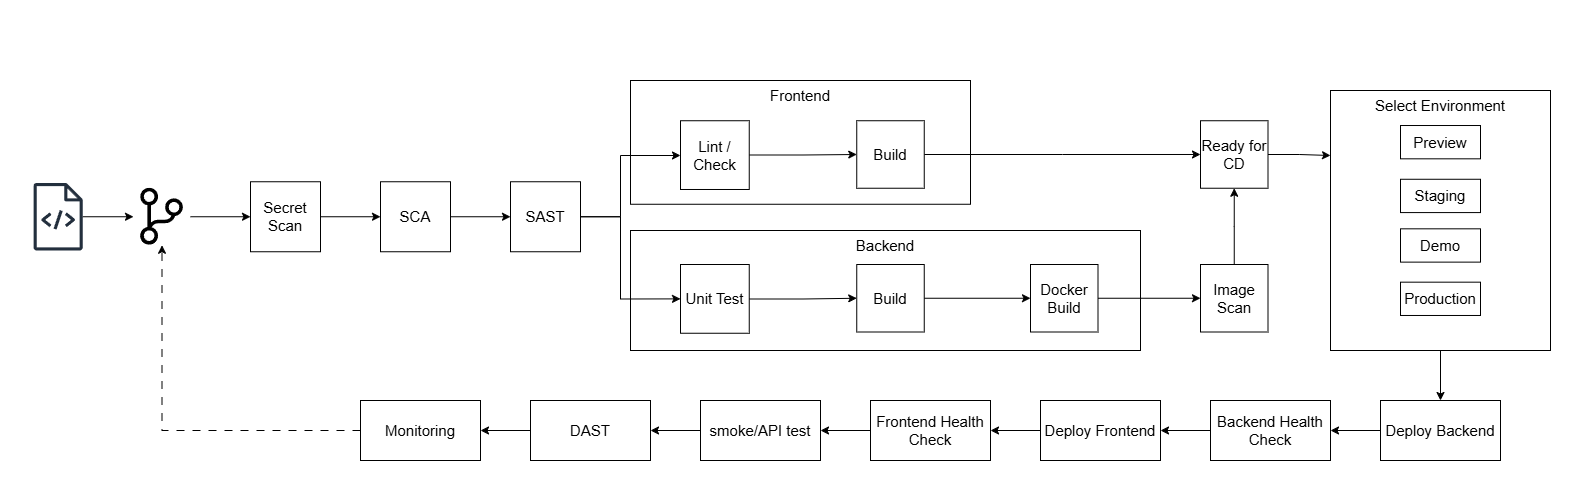

The diagram above was exported from draw.io. Its source (the exported page's mxGraphModel, read from the mxfile embedded in the PNG):
<mxGraphModel dx="2765" dy="1168" grid="1" gridSize="10" guides="1" tooltips="1" connect="1" arrows="1" fold="1" page="1" pageScale="1" pageWidth="850" pageHeight="1100" math="0" shadow="0">
  <root>
    <mxCell id="0" />
    <mxCell id="1" parent="0" />
    <mxCell id="rGgyk7w1TPxjZrKOiIib-108" parent="1" style="rounded=0;whiteSpace=wrap;html=1;strokeColor=none;" value="" vertex="1">
      <mxGeometry height="500" width="1570" x="-190" y="340" as="geometry" />
    </mxCell>
    <mxCell id="rGgyk7w1TPxjZrKOiIib-13" parent="1" style="rounded=0;whiteSpace=wrap;html=1;fontSize=15;verticalAlign=top;align=center;" value="Backend" vertex="1">
      <mxGeometry height="120" width="510" x="440" y="570" as="geometry" />
    </mxCell>
    <mxCell id="rGgyk7w1TPxjZrKOiIib-10" parent="1" style="rounded=0;whiteSpace=wrap;html=1;fontSize=15;verticalAlign=top;align=center;" value="Frontend" vertex="1">
      <mxGeometry height="123.76" width="340" x="440" y="420" as="geometry" />
    </mxCell>
    <mxCell id="rGgyk7w1TPxjZrKOiIib-57" edge="1" parent="1" source="hOOqfB9boZgHUg7SIlBH-9" style="edgeStyle=orthogonalEdgeStyle;rounded=0;orthogonalLoop=1;jettySize=auto;html=1;entryX=0;entryY=0.5;entryDx=0;entryDy=0;" target="rGgyk7w1TPxjZrKOiIib-56">
      <mxGeometry relative="1" as="geometry" />
    </mxCell>
    <mxCell id="hOOqfB9boZgHUg7SIlBH-9" parent="1" style="shape=image;verticalLabelPosition=bottom;labelBackgroundColor=default;verticalAlign=top;aspect=fixed;imageAspect=0;editableCssRules=.*;image=data:image/svg+xml,(base64 omitted: 852 chars);fontSize=15;" value="" vertex="1">
      <mxGeometry height="57" width="57" x="-57" y="527.75" as="geometry" />
    </mxCell>
    <mxCell id="rGgyk7w1TPxjZrKOiIib-39" edge="1" parent="1" source="rGgyk7w1TPxjZrKOiIib-1" style="edgeStyle=orthogonalEdgeStyle;rounded=0;orthogonalLoop=1;jettySize=auto;html=1;entryX=0;entryY=0.5;entryDx=0;entryDy=0;" target="hOOqfB9boZgHUg7SIlBH-9">
      <mxGeometry relative="1" as="geometry" />
    </mxCell>
    <mxCell id="rGgyk7w1TPxjZrKOiIib-1" parent="1" style="sketch=0;outlineConnect=0;fontColor=#232F3E;gradientColor=none;fillColor=#232F3D;strokeColor=none;dashed=0;verticalLabelPosition=bottom;verticalAlign=top;align=center;html=1;fontSize=12;fontStyle=0;aspect=fixed;pointerEvents=1;shape=mxgraph.aws4.source_code;points=[[0,0.5,0,0,0],[0.5,0,0,0,0],[0.5,1,0,0,0],[1,0.5,0,0,0]];" value="" vertex="1">
      <mxGeometry height="67.5" width="49.33" x="-157" y="522.5" as="geometry" />
    </mxCell>
    <mxCell id="rGgyk7w1TPxjZrKOiIib-18" edge="1" parent="1" source="rGgyk7w1TPxjZrKOiIib-6" style="edgeStyle=orthogonalEdgeStyle;rounded=0;orthogonalLoop=1;jettySize=auto;html=1;entryX=0;entryY=0.5;entryDx=0;entryDy=0;" target="rGgyk7w1TPxjZrKOiIib-7">
      <mxGeometry relative="1" as="geometry" />
    </mxCell>
    <mxCell id="rGgyk7w1TPxjZrKOiIib-6" parent="1" style="whiteSpace=wrap;html=1;aspect=fixed;" value="&lt;font style=&quot;font-size: 15px;&quot;&gt;SCA&lt;/font&gt;" vertex="1">
      <mxGeometry height="70" width="70" x="190" y="521.25" as="geometry" />
    </mxCell>
    <mxCell id="rGgyk7w1TPxjZrKOiIib-19" edge="1" parent="1" source="rGgyk7w1TPxjZrKOiIib-7" style="edgeStyle=orthogonalEdgeStyle;rounded=0;orthogonalLoop=1;jettySize=auto;html=1;" target="rGgyk7w1TPxjZrKOiIib-8">
      <mxGeometry relative="1" as="geometry">
        <Array as="points">
          <mxPoint x="430" y="556" />
          <mxPoint x="430" y="495" />
        </Array>
      </mxGeometry>
    </mxCell>
    <mxCell id="rGgyk7w1TPxjZrKOiIib-20" edge="1" parent="1" source="rGgyk7w1TPxjZrKOiIib-7" style="edgeStyle=orthogonalEdgeStyle;rounded=0;orthogonalLoop=1;jettySize=auto;html=1;exitX=1;exitY=0.5;exitDx=0;exitDy=0;entryX=0;entryY=0.5;entryDx=0;entryDy=0;" target="rGgyk7w1TPxjZrKOiIib-15">
      <mxGeometry relative="1" as="geometry">
        <Array as="points">
          <mxPoint x="430" y="556" />
          <mxPoint x="430" y="638" />
        </Array>
      </mxGeometry>
    </mxCell>
    <mxCell id="rGgyk7w1TPxjZrKOiIib-7" parent="1" style="whiteSpace=wrap;html=1;aspect=fixed;" value="&lt;font style=&quot;font-size: 15px;&quot;&gt;SAST&lt;/font&gt;" vertex="1">
      <mxGeometry height="70" width="70" x="320" y="521.25" as="geometry" />
    </mxCell>
    <mxCell id="rGgyk7w1TPxjZrKOiIib-74" edge="1" parent="1" source="rGgyk7w1TPxjZrKOiIib-11" style="edgeStyle=orthogonalEdgeStyle;rounded=0;orthogonalLoop=1;jettySize=auto;html=1;entryX=0;entryY=0.5;entryDx=0;entryDy=0;" target="rGgyk7w1TPxjZrKOiIib-73">
      <mxGeometry relative="1" as="geometry" />
    </mxCell>
    <mxCell id="rGgyk7w1TPxjZrKOiIib-11" parent="1" style="whiteSpace=wrap;html=1;aspect=fixed;fontSize=15;" value="Build" vertex="1">
      <mxGeometry height="67.5" width="67.5" x="666.25" y="460.24" as="geometry" />
    </mxCell>
    <mxCell id="rGgyk7w1TPxjZrKOiIib-21" edge="1" parent="1" source="rGgyk7w1TPxjZrKOiIib-8" style="edgeStyle=orthogonalEdgeStyle;rounded=0;orthogonalLoop=1;jettySize=auto;html=1;" target="rGgyk7w1TPxjZrKOiIib-11">
      <mxGeometry relative="1" as="geometry" />
    </mxCell>
    <mxCell id="rGgyk7w1TPxjZrKOiIib-8" parent="1" style="whiteSpace=wrap;html=1;aspect=fixed;fontSize=15;" value="Lint / Check" vertex="1">
      <mxGeometry height="68.75" width="68.75" x="490" y="460.24" as="geometry" />
    </mxCell>
    <mxCell id="rGgyk7w1TPxjZrKOiIib-25" edge="1" parent="1" source="rGgyk7w1TPxjZrKOiIib-14" style="edgeStyle=orthogonalEdgeStyle;rounded=0;orthogonalLoop=1;jettySize=auto;html=1;" target="rGgyk7w1TPxjZrKOiIib-23">
      <mxGeometry relative="1" as="geometry" />
    </mxCell>
    <mxCell id="rGgyk7w1TPxjZrKOiIib-14" parent="1" style="whiteSpace=wrap;html=1;aspect=fixed;fontSize=15;" value="Build" vertex="1">
      <mxGeometry height="67.5" width="67.5" x="666.25" y="604" as="geometry" />
    </mxCell>
    <mxCell id="rGgyk7w1TPxjZrKOiIib-22" edge="1" parent="1" source="rGgyk7w1TPxjZrKOiIib-15" style="edgeStyle=orthogonalEdgeStyle;rounded=0;orthogonalLoop=1;jettySize=auto;html=1;entryX=0;entryY=0.5;entryDx=0;entryDy=0;" target="rGgyk7w1TPxjZrKOiIib-14">
      <mxGeometry relative="1" as="geometry" />
    </mxCell>
    <mxCell id="rGgyk7w1TPxjZrKOiIib-15" parent="1" style="whiteSpace=wrap;html=1;aspect=fixed;fontSize=15;" value="Unit Test" vertex="1">
      <mxGeometry height="68.75" width="68.75" x="490" y="604" as="geometry" />
    </mxCell>
    <mxCell id="rGgyk7w1TPxjZrKOiIib-26" edge="1" parent="1" source="rGgyk7w1TPxjZrKOiIib-23" style="edgeStyle=orthogonalEdgeStyle;rounded=0;orthogonalLoop=1;jettySize=auto;html=1;exitX=1;exitY=0.5;exitDx=0;exitDy=0;entryX=0;entryY=0.5;entryDx=0;entryDy=0;" target="rGgyk7w1TPxjZrKOiIib-24">
      <mxGeometry relative="1" as="geometry" />
    </mxCell>
    <mxCell id="rGgyk7w1TPxjZrKOiIib-23" parent="1" style="whiteSpace=wrap;html=1;aspect=fixed;fontSize=15;" value="Docker Build" vertex="1">
      <mxGeometry height="67.5" width="67.5" x="840" y="604" as="geometry" />
    </mxCell>
    <mxCell id="rGgyk7w1TPxjZrKOiIib-75" edge="1" parent="1" source="rGgyk7w1TPxjZrKOiIib-24" style="edgeStyle=orthogonalEdgeStyle;rounded=0;orthogonalLoop=1;jettySize=auto;html=1;entryX=0.5;entryY=1;entryDx=0;entryDy=0;" target="rGgyk7w1TPxjZrKOiIib-73">
      <mxGeometry relative="1" as="geometry" />
    </mxCell>
    <mxCell id="rGgyk7w1TPxjZrKOiIib-24" parent="1" style="whiteSpace=wrap;html=1;aspect=fixed;fontSize=15;" value="Image Scan" vertex="1">
      <mxGeometry height="67.5" width="67.5" x="1010" y="604" as="geometry" />
    </mxCell>
    <mxCell id="rGgyk7w1TPxjZrKOiIib-58" edge="1" parent="1" source="rGgyk7w1TPxjZrKOiIib-56" style="edgeStyle=orthogonalEdgeStyle;rounded=0;orthogonalLoop=1;jettySize=auto;html=1;entryX=0;entryY=0.5;entryDx=0;entryDy=0;" target="rGgyk7w1TPxjZrKOiIib-6">
      <mxGeometry relative="1" as="geometry" />
    </mxCell>
    <mxCell id="rGgyk7w1TPxjZrKOiIib-56" parent="1" style="whiteSpace=wrap;html=1;aspect=fixed;" value="&lt;font style=&quot;font-size: 15px;&quot;&gt;Secret Scan&lt;/font&gt;" vertex="1">
      <mxGeometry height="70" width="70" x="60" y="521.25" as="geometry" />
    </mxCell>
    <mxCell id="rGgyk7w1TPxjZrKOiIib-88" edge="1" parent="1" source="rGgyk7w1TPxjZrKOiIib-73" style="edgeStyle=orthogonalEdgeStyle;rounded=0;orthogonalLoop=1;jettySize=auto;html=1;entryX=0;entryY=0.25;entryDx=0;entryDy=0;" target="rGgyk7w1TPxjZrKOiIib-81">
      <mxGeometry relative="1" as="geometry" />
    </mxCell>
    <mxCell id="rGgyk7w1TPxjZrKOiIib-73" parent="1" style="whiteSpace=wrap;html=1;aspect=fixed;fontSize=15;" value="Ready for CD" vertex="1">
      <mxGeometry height="67.5" width="67.5" x="1010" y="460.24" as="geometry" />
    </mxCell>
    <mxCell id="rGgyk7w1TPxjZrKOiIib-96" edge="1" parent="1" source="rGgyk7w1TPxjZrKOiIib-81" style="edgeStyle=orthogonalEdgeStyle;rounded=0;orthogonalLoop=1;jettySize=auto;html=1;exitX=0.5;exitY=1;exitDx=0;exitDy=0;entryX=0.5;entryY=0;entryDx=0;entryDy=0;" target="rGgyk7w1TPxjZrKOiIib-89">
      <mxGeometry relative="1" as="geometry" />
    </mxCell>
    <mxCell id="rGgyk7w1TPxjZrKOiIib-81" parent="1" style="rounded=0;whiteSpace=wrap;html=1;verticalAlign=top;fontSize=15;" value="Select Environment" vertex="1">
      <mxGeometry height="260" width="220" x="1140" y="430" as="geometry" />
    </mxCell>
    <mxCell id="rGgyk7w1TPxjZrKOiIib-83" parent="1" style="rounded=0;whiteSpace=wrap;html=1;fontSize=15;" value="Preview" vertex="1">
      <mxGeometry height="33.31" width="80" x="1210" y="465.01" as="geometry" />
    </mxCell>
    <mxCell id="rGgyk7w1TPxjZrKOiIib-84" parent="1" style="rounded=0;whiteSpace=wrap;html=1;fontSize=15;" value="Staging" vertex="1">
      <mxGeometry height="33.31" width="80" x="1210" y="518.77" as="geometry" />
    </mxCell>
    <mxCell id="rGgyk7w1TPxjZrKOiIib-85" parent="1" style="rounded=0;whiteSpace=wrap;html=1;fontSize=15;" value="Demo" vertex="1">
      <mxGeometry height="33.31" width="80" x="1210" y="568.32" as="geometry" />
    </mxCell>
    <mxCell id="rGgyk7w1TPxjZrKOiIib-87" parent="1" style="rounded=0;whiteSpace=wrap;html=1;fontSize=15;" value="Production" vertex="1">
      <mxGeometry height="33.31" width="80" x="1210" y="621.6700000000001" as="geometry" />
    </mxCell>
    <mxCell id="rGgyk7w1TPxjZrKOiIib-97" edge="1" parent="1" source="rGgyk7w1TPxjZrKOiIib-89" style="edgeStyle=orthogonalEdgeStyle;rounded=0;orthogonalLoop=1;jettySize=auto;html=1;exitX=0;exitY=0.5;exitDx=0;exitDy=0;entryX=1;entryY=0.5;entryDx=0;entryDy=0;" target="rGgyk7w1TPxjZrKOiIib-90">
      <mxGeometry relative="1" as="geometry" />
    </mxCell>
    <mxCell id="rGgyk7w1TPxjZrKOiIib-89" parent="1" style="rounded=0;whiteSpace=wrap;html=1;fontSize=15;" value="Deploy Backend" vertex="1">
      <mxGeometry height="60" width="120" x="1190" y="740" as="geometry" />
    </mxCell>
    <mxCell id="rGgyk7w1TPxjZrKOiIib-98" edge="1" parent="1" source="rGgyk7w1TPxjZrKOiIib-90" style="edgeStyle=orthogonalEdgeStyle;rounded=0;orthogonalLoop=1;jettySize=auto;html=1;exitX=0;exitY=0.5;exitDx=0;exitDy=0;entryX=1;entryY=0.5;entryDx=0;entryDy=0;" target="rGgyk7w1TPxjZrKOiIib-91">
      <mxGeometry relative="1" as="geometry" />
    </mxCell>
    <mxCell id="rGgyk7w1TPxjZrKOiIib-90" parent="1" style="rounded=0;whiteSpace=wrap;html=1;fontSize=15;" value="Backend Health Check" vertex="1">
      <mxGeometry height="60" width="120" x="1020" y="740" as="geometry" />
    </mxCell>
    <mxCell id="rGgyk7w1TPxjZrKOiIib-99" edge="1" parent="1" source="rGgyk7w1TPxjZrKOiIib-91" style="edgeStyle=orthogonalEdgeStyle;rounded=0;orthogonalLoop=1;jettySize=auto;html=1;exitX=0;exitY=0.5;exitDx=0;exitDy=0;entryX=1;entryY=0.5;entryDx=0;entryDy=0;" target="rGgyk7w1TPxjZrKOiIib-92">
      <mxGeometry relative="1" as="geometry" />
    </mxCell>
    <mxCell id="rGgyk7w1TPxjZrKOiIib-91" parent="1" style="rounded=0;whiteSpace=wrap;html=1;fontSize=15;" value="Deploy Frontend" vertex="1">
      <mxGeometry height="60" width="120" x="850" y="740" as="geometry" />
    </mxCell>
    <mxCell id="rGgyk7w1TPxjZrKOiIib-100" edge="1" parent="1" source="rGgyk7w1TPxjZrKOiIib-92" style="edgeStyle=orthogonalEdgeStyle;rounded=0;orthogonalLoop=1;jettySize=auto;html=1;exitX=0;exitY=0.5;exitDx=0;exitDy=0;entryX=1;entryY=0.5;entryDx=0;entryDy=0;" target="rGgyk7w1TPxjZrKOiIib-94">
      <mxGeometry relative="1" as="geometry" />
    </mxCell>
    <mxCell id="rGgyk7w1TPxjZrKOiIib-92" parent="1" style="rounded=0;whiteSpace=wrap;html=1;fontSize=15;" value="Frontend Health Check" vertex="1">
      <mxGeometry height="60" width="120" x="680" y="740" as="geometry" />
    </mxCell>
    <mxCell id="rGgyk7w1TPxjZrKOiIib-102" edge="1" parent="1" source="rGgyk7w1TPxjZrKOiIib-93" style="edgeStyle=orthogonalEdgeStyle;rounded=0;orthogonalLoop=1;jettySize=auto;html=1;exitX=0;exitY=0.5;exitDx=0;exitDy=0;entryX=1;entryY=0.5;entryDx=0;entryDy=0;" target="rGgyk7w1TPxjZrKOiIib-95">
      <mxGeometry relative="1" as="geometry">
        <mxPoint x="310" y="769.181818181818" as="targetPoint" />
      </mxGeometry>
    </mxCell>
    <mxCell id="rGgyk7w1TPxjZrKOiIib-93" parent="1" style="rounded=0;whiteSpace=wrap;html=1;fontSize=15;" value="DAST" vertex="1">
      <mxGeometry height="60" width="120" x="340" y="740" as="geometry" />
    </mxCell>
    <mxCell id="rGgyk7w1TPxjZrKOiIib-101" edge="1" parent="1" source="rGgyk7w1TPxjZrKOiIib-94" style="edgeStyle=orthogonalEdgeStyle;rounded=0;orthogonalLoop=1;jettySize=auto;html=1;exitX=0;exitY=0.5;exitDx=0;exitDy=0;entryX=1;entryY=0.5;entryDx=0;entryDy=0;" target="rGgyk7w1TPxjZrKOiIib-93">
      <mxGeometry relative="1" as="geometry" />
    </mxCell>
    <mxCell id="rGgyk7w1TPxjZrKOiIib-94" parent="1" style="rounded=0;whiteSpace=wrap;html=1;fontSize=15;" value="smoke/API test" vertex="1">
      <mxGeometry height="60" width="120" x="510" y="740" as="geometry" />
    </mxCell>
    <mxCell id="rGgyk7w1TPxjZrKOiIib-103" edge="1" parent="1" source="rGgyk7w1TPxjZrKOiIib-95" style="edgeStyle=orthogonalEdgeStyle;rounded=0;orthogonalLoop=1;jettySize=auto;html=1;exitX=0;exitY=0.5;exitDx=0;exitDy=0;">
      <mxGeometry relative="1" as="geometry">
        <mxPoint x="169.72727272727252" y="769.181818181818" as="targetPoint" />
      </mxGeometry>
    </mxCell>
    <mxCell id="rGgyk7w1TPxjZrKOiIib-104" edge="1" parent="1" source="rGgyk7w1TPxjZrKOiIib-95" style="edgeStyle=orthogonalEdgeStyle;rounded=0;orthogonalLoop=1;jettySize=auto;html=1;exitX=0;exitY=0.5;exitDx=0;exitDy=0;entryX=0.5;entryY=1;entryDx=0;entryDy=0;dashed=1;dashPattern=8 8;" target="hOOqfB9boZgHUg7SIlBH-9">
      <mxGeometry relative="1" as="geometry" />
    </mxCell>
    <mxCell id="rGgyk7w1TPxjZrKOiIib-95" parent="1" style="rounded=0;whiteSpace=wrap;html=1;fontSize=15;" value="Monitoring" vertex="1">
      <mxGeometry height="60" width="120" x="170" y="740" as="geometry" />
    </mxCell>
  </root>
</mxGraphModel>